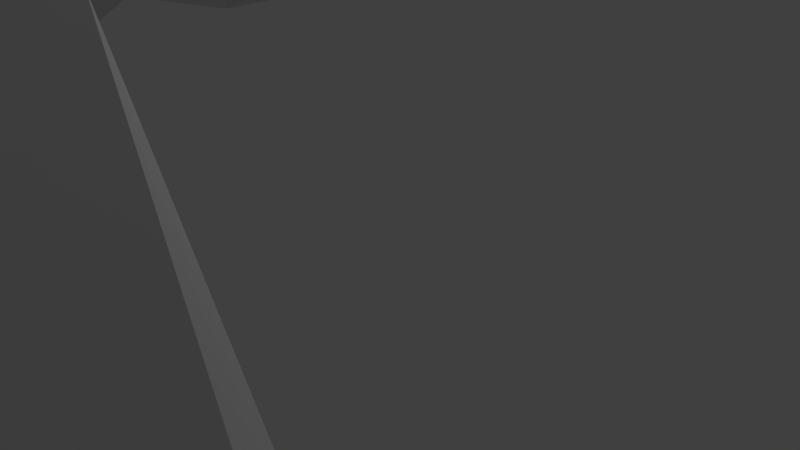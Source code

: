 # Source: level1.blend  (saved by Blender 2.72.0; exported with 4.5.12 LTS)
import bpy
from mathutils import Matrix  # noqa: F401  (used for matrix-valued properties, if any)

bpy.ops.wm.read_factory_settings(use_empty=True)
scene = bpy.context.scene
scene.name = 'Scene'

# ---- collections
col_collection_1 = bpy.data.collections.new('Collection 1'); scene.collection.children.link(col_collection_1)

# ---- world
world_world = bpy.data.worlds.new('World'); scene.world = world_world
world_world.color = (0.05088, 0.05088, 0.05088)
world_world.use_sun_shadow = False
world_world.sun_shadow_jitter_overblur = 0.0
world_world.cycles.sampling_method = 'MANUAL'
world_world.cycles.sample_map_resolution = 256

# ---- cameras
cam_camera = bpy.data.cameras.new('Camera')
cam_camera.clip_end = 100.0
cam_camera.lens = 35.0
cam_camera.sensor_width = 32.0
cam_camera.sensor_height = 18.0
cam_camera.ortho_scale = 7.314
cam_camera.dof.focus_distance = 0.0
cam_camera.dof.aperture_fstop = 128.0

# ---- lights
light_lamp = bpy.data.lights.new('Lamp', 'POINT')
light_lamp.transmission_factor = 0.0
light_lamp.cutoff_distance = 30.0
light_lamp.energy = 100.0
light_lamp.shadow_buffer_clip_start = 1.001
light_lamp.shadow_soft_size = 0.1
light_lamp.shadow_maximum_resolution = 0.006
light_lamp.use_absolute_resolution = True
light_lamp.cycles.use_multiple_importance_sampling = False

# ---- meshes
me_cube_002 = bpy.data.meshes.new('Cube.002')
me_cube_002.from_pydata([(58.61, -18.19, -1.014), (58.61, 18.19, -1.014), (95.53, 18.19, -1.014), (95.53, -18.19, -1.014), (71.98, -3.103, 49.37), (71.98, 6.921, 49.37), (82.16, 6.921, 49.37), (82.16, -3.103, 49.37), (77.07, 6.921, 49.37), (77.07, 18.19, -1.014), (77.07, -3.103, 49.37), (77.07, -18.19, -1.014), (67.88, 18.19, -1.014), (74.54, -3.103, 49.37), (74.54, 6.921, 49.37), (67.88, -18.19, -1.014), (61.08, -15.4, 8.307), (61.08, 16.11, 8.307), (93.06, 16.11, 8.307), (93.06, -15.4, 8.307), (77.07, 16.11, 8.307), (77.07, -15.4, 8.307), (69.11, -15.4, 8.307), (69.11, 16.11, 8.307), (79.61, 6.921, 49.37), (86.3, -18.19, -1.014), (86.3, 18.19, -1.014), (79.61, -3.103, 49.37), (85.06, 16.11, 8.307), (85.06, -15.4, 8.307), (64.69, -11.33, 21.89), (64.69, 13.07, 21.89), (89.45, 13.07, 21.89), (89.45, -11.33, 21.89), (77.07, 13.07, 21.89), (77.07, -11.33, 21.89), (70.91, -11.33, 21.89), (70.91, 13.07, 21.89), (83.26, 13.07, 21.89), (83.26, -11.33, 21.89), (67.04, -8.68, 30.74), (67.04, 11.09, 30.74), (87.1, 11.09, 30.74), (87.1, -8.68, 30.74), (77.07, 11.09, 30.74), (77.07, -8.68, 30.74), (72.08, -8.68, 30.74), (72.08, 11.09, 30.74), (82.08, 11.09, 30.74), (82.08, -8.68, 30.74), (71.98, 4.076, 49.37), (58.61, 7.866, -1.014), (82.16, 4.076, 49.37), (95.53, 7.866, -1.014), (77.07, 7.866, -1.014), (77.07, 4.076, 49.37), (74.54, 4.076, 49.37), (67.88, 7.866, -1.014), (61.08, 7.165, 8.307), (93.06, 7.165, 8.307), (86.3, 7.866, -1.014), (79.61, 4.076, 49.37), (64.69, 6.143, 21.89), (89.45, 6.143, 21.89), (67.04, 5.477, 30.74), (87.1, 5.477, 30.74), (71.98, 4.076, 49.37), (95.53, 7.866, -1.014), (93.06, 7.165, 8.307), (89.45, 6.143, 21.89), (87.1, 5.477, 30.74), (58.61, 7.866, -1.014), (82.16, 4.076, 49.37), (77.07, 7.866, -1.014), (77.07, 4.076, 49.37), (74.54, 4.076, 49.37), (67.88, 7.866, -1.014), (61.08, 7.165, 8.307), (86.3, 7.866, -1.014), (79.61, 4.076, 49.37), (64.69, 6.143, 21.89), (67.04, 5.477, 30.74), (69.35, -6.07, 39.46), (69.35, 9.138, 39.46), (84.79, 9.138, 39.46), (84.79, -6.07, 39.46), (77.07, 9.138, 39.46), (77.07, -6.07, 39.46), (73.23, -6.07, 39.46), (73.23, 9.138, 39.46), (80.93, 9.138, 39.46), (80.93, -6.07, 39.46), (69.35, 4.822, 39.46), (84.79, 4.822, 39.46), (69.35, 4.822, 39.46), (84.79, 4.822, 39.46), (67.21, -8.679, 10.81), (58.61, -7.994, -1.014), (82.16, -0.2935, 49.37), (77.07, -7.994, -1.014), (77.07, -0.2935, 49.37), (74.54, -0.2935, 49.37), (67.88, -7.994, -1.014), (61.08, -6.57, 8.307), (86.3, -7.994, -1.014), (79.61, -0.2935, 49.37), (64.69, -4.493, 21.89), (67.04, -3.14, 30.74), (71.98, -0.2935, 49.37), (95.53, -7.994, -1.014), (93.06, -6.57, 8.307), (89.45, -4.493, 21.89), (87.1, -3.14, 30.74), (84.79, -1.808, 39.46), (69.35, -1.808, 39.46), (73.59, 6.143, 21.89), (75.94, 5.477, 30.74), (73.59, -4.493, 21.89), (75.94, -3.14, 30.74), (63.05, 7.866, -1.014), (65.52, 7.165, 8.307), (63.05, -7.994, -1.014), (65.52, -6.57, 8.307), (74.42, 7.866, -1.014), (76.89, 7.165, 8.307), (74.42, -7.994, -1.014), (76.89, -6.57, 8.307)], [], [(77, 17, 1, 71), (28, 18, 2, 26), (110, 19, 3, 109), (22, 16, 0, 15), (78, 26, 2, 67), (75, 14, 5, 66), (23, 20, 9, 12), (29, 21, 11, 25), (76, 12, 9, 73), (79, 24, 8, 74), (21, 22, 15, 11), (74, 8, 14, 75), (17, 23, 12, 1), (71, 1, 12, 76), (80, 31, 17, 77), (38, 32, 18, 28), (111, 33, 19, 110), (36, 30, 16, 22), (37, 34, 20, 23), (39, 35, 21, 29), (35, 36, 22, 21), (31, 37, 23, 17), (20, 28, 26, 9), (73, 9, 26, 78), (19, 29, 25, 3), (72, 6, 24, 79), (34, 38, 28, 20), (33, 39, 29, 19), (81, 41, 31, 80), (48, 42, 32, 38), (112, 43, 33, 111), (46, 40, 30, 36), (47, 44, 34, 37), (49, 45, 35, 39), (45, 46, 36, 35), (41, 47, 37, 31), (44, 48, 38, 34), (43, 49, 39, 33), (94, 83, 41, 81), (90, 84, 42, 48), (113, 85, 43, 112), (88, 82, 40, 46), (89, 86, 44, 47), (91, 87, 45, 49), (87, 88, 46, 45), (83, 89, 47, 41), (86, 90, 48, 44), (85, 91, 49, 43), (68, 59, 53, 67), (104, 60, 53, 109), (101, 56, 50, 108), (102, 57, 54, 99), (105, 61, 55, 100), (100, 55, 56, 101), (97, 51, 57, 102), (106, 62, 58, 103), (69, 63, 59, 68), (99, 54, 60, 104), (98, 52, 61, 105), (70, 65, 63, 69), (114, 92, 64, 107), (95, 93, 65, 70), (58, 77, 71, 51), (60, 78, 67, 53), (56, 75, 66, 50), (57, 76, 73, 54), (61, 79, 74, 55), (55, 74, 75, 56), (51, 71, 76, 57), (62, 80, 77, 58), (54, 73, 78, 60), (52, 72, 79, 61), (64, 81, 80, 62), (92, 94, 81, 64), (18, 68, 67, 2), (32, 69, 68, 18), (42, 70, 69, 32), (84, 95, 70, 42), (66, 5, 83, 94), (24, 6, 84, 90), (98, 7, 85, 113), (13, 4, 82, 88), (14, 8, 86, 89), (27, 10, 87, 91), (10, 13, 88, 87), (5, 14, 89, 83), (8, 24, 90, 86), (7, 27, 91, 85), (108, 50, 92, 114), (72, 52, 93, 95), (50, 66, 94, 92), (6, 72, 95, 84), (59, 110, 109, 53), (63, 111, 110, 59), (65, 112, 111, 63), (93, 113, 112, 65), (16, 103, 97, 0), (25, 104, 109, 3), (13, 101, 108, 4), (15, 102, 99, 11), (27, 105, 100, 10), (10, 100, 101, 13), (0, 97, 102, 15), (30, 106, 103, 16), (11, 99, 104, 25), (7, 98, 105, 27), (40, 107, 106, 30), (82, 114, 107, 40), (52, 98, 113, 93), (4, 108, 114, 82), (106, 107, 118, 117), (107, 64, 116, 118), (62, 106, 117, 115), (64, 62, 115, 116), (115, 117, 118, 116), (97, 103, 122, 121), (103, 58, 120, 122), (58, 51, 119, 120), (121, 122, 126, 125), (122, 120, 124, 126), (120, 119, 123, 124), (123, 125, 126, 124)])
me_cube_002.polygons.foreach_set('use_smooth', [True] * 122)
_uv = me_cube_002.uv_layers.new(name='UVMap')
_uv.uv.foreach_set('vector', [0.8222, 0.4029, 0.9062, 0.421, 0.9062, 0.5151, 0.8092, 0.4943, 0.4015, 0.4566, 0.4015, 0.3797, 0.4926, 0.356, 0.4926, 0.4447, 0.09241, 0.8503, 0.09241, 0.9352, 0.0003555, 0.962, 0.0003554, 0.864, 0.409, 0.1013, 0.409, 0.02414, 0.5018, 0.0003554, 0.5018, 0.08947, 0.7668, 0.8885, 0.7668, 0.7893, 0.8549, 0.7893, 0.8549, 0.8885, 0.9343, 0.4602, 0.907, 0.4602, 0.907, 0.4358, 0.9343, 0.4358, 0.4015, 0.6099, 0.4015, 0.5334, 0.4926, 0.5334, 0.4926, 0.6217, 0.409, 0.2546, 0.409, 0.1778, 0.5018, 0.1778, 0.5018, 0.2665, 0.591, 0.8885, 0.591, 0.7893, 0.6787, 0.7893, 0.6787, 0.8885, 0.9343, 0.5087, 0.907, 0.5087, 0.907, 0.4844, 0.9343, 0.4844, 0.409, 0.1778, 0.409, 0.1013, 0.5018, 0.08947, 0.5018, 0.1778, 0.9343, 0.4844, 0.907, 0.4844, 0.907, 0.4602, 0.9343, 0.4602, 0.4015, 0.6871, 0.4015, 0.6099, 0.4926, 0.6217, 0.4926, 0.7109, 0.5025, 0.8885, 0.5025, 0.7893, 0.591, 0.7893, 0.591, 0.8885, 0.8412, 0.2697, 0.9062, 0.2837, 0.9062, 0.421, 0.8222, 0.4029, 0.2688, 0.4739, 0.2688, 0.4144, 0.4015, 0.3797, 0.4015, 0.4566, 0.2266, 0.8304, 0.2266, 0.8961, 0.09241, 0.9352, 0.09241, 0.8503, 0.2738, 0.1186, 0.2738, 0.05881, 0.409, 0.02414, 0.409, 0.1013, 0.2688, 0.5926, 0.2688, 0.5334, 0.4015, 0.5334, 0.4015, 0.6099, 0.2738, 0.2373, 0.2738, 0.1778, 0.409, 0.1778, 0.409, 0.2546, 0.2738, 0.1778, 0.2738, 0.1186, 0.409, 0.1013, 0.409, 0.1778, 0.2688, 0.6524, 0.2688, 0.5926, 0.4015, 0.6099, 0.4015, 0.6871, 0.4015, 0.5334, 0.4015, 0.4566, 0.4926, 0.4447, 0.4926, 0.5334, 0.6787, 0.8885, 0.6787, 0.7893, 0.7668, 0.7893, 0.7668, 0.8885, 0.409, 0.3315, 0.409, 0.2546, 0.5018, 0.2665, 0.5018, 0.3553, 0.9343, 0.5329, 0.907, 0.5329, 0.907, 0.5087, 0.9343, 0.5087, 0.2688, 0.5334, 0.2688, 0.4739, 0.4015, 0.4566, 0.4015, 0.5334, 0.2738, 0.2968, 0.2738, 0.2373, 0.409, 0.2546, 0.409, 0.3315, 0.8535, 0.183, 0.9062, 0.1943, 0.9062, 0.2837, 0.8412, 0.2697, 0.1823, 0.4852, 0.1823, 0.437, 0.2688, 0.4144, 0.2688, 0.4739, 0.314, 0.8174, 0.314, 0.8706, 0.2266, 0.8961, 0.2266, 0.8304, 0.1857, 0.1298, 0.1857, 0.08139, 0.2738, 0.05881, 0.2738, 0.1186, 0.1823, 0.5814, 0.1823, 0.5334, 0.2688, 0.5334, 0.2688, 0.5926, 0.1857, 0.226, 0.1857, 0.1778, 0.2738, 0.1778, 0.2738, 0.2373, 0.1857, 0.1778, 0.1857, 0.1298, 0.2738, 0.1186, 0.2738, 0.1778, 0.1823, 0.6298, 0.1823, 0.5814, 0.2688, 0.5926, 0.2688, 0.6524, 0.1823, 0.5334, 0.1823, 0.4852, 0.2688, 0.4739, 0.2688, 0.5334, 0.1857, 0.2742, 0.1857, 0.226, 0.2738, 0.2373, 0.2738, 0.2968, 0.8657, 0.09752, 0.9062, 0.1062, 0.9062, 0.1943, 0.8535, 0.183, 0.09717, 0.4963, 0.09717, 0.4592, 0.1823, 0.437, 0.1823, 0.4852, 0.4, 0.8046, 0.4, 0.8455, 0.314, 0.8706, 0.314, 0.8174, 0.09899, 0.1409, 0.09899, 0.1036, 0.1857, 0.08139, 0.1857, 0.1298, 0.09717, 0.5703, 0.09717, 0.5334, 0.1823, 0.5334, 0.1823, 0.5814, 0.09899, 0.2149, 0.09899, 0.1778, 0.1857, 0.1778, 0.1857, 0.226, 0.09899, 0.1778, 0.09899, 0.1409, 0.1857, 0.1298, 0.1857, 0.1778, 0.09717, 0.6076, 0.09717, 0.5703, 0.1823, 0.5814, 0.1823, 0.6298, 0.09717, 0.5334, 0.09717, 0.4963, 0.1823, 0.4852, 0.1823, 0.5334, 0.09899, 0.252, 0.09899, 0.2149, 0.1857, 0.226, 0.1857, 0.2742, 0.4933, 0.356, 0.4933, 0.356, 0.4933, 0.356, 0.4933, 0.356, 0.7668, 0.6905, 0.7668, 0.5381, 0.8549, 0.5381, 0.8549, 0.6905, 0.7784, 0.9162, 0.7784, 0.9582, 0.754, 0.9582, 0.754, 0.9162, 0.591, 0.6905, 0.591, 0.5381, 0.6787, 0.5381, 0.6787, 0.6905, 0.8268, 0.9162, 0.8268, 0.9582, 0.8026, 0.9582, 0.8026, 0.9162, 0.8026, 0.9162, 0.8026, 0.9582, 0.7784, 0.9582, 0.7784, 0.9162, 0.5025, 0.6905, 0.5025, 0.5381, 0.591, 0.5381, 0.591, 0.6905, 0.6477, 0.254, 0.5495, 0.2823, 0.5025, 0.1561, 0.6293, 0.1196, 0.4933, 0.356, 0.4933, 0.356, 0.4933, 0.356, 0.4933, 0.356, 0.6787, 0.6905, 0.6787, 0.5381, 0.7668, 0.5381, 0.7668, 0.6905, 0.8511, 0.9162, 0.8511, 0.9582, 0.8268, 0.9582, 0.8268, 0.9162, 0.4933, 0.356, 0.4933, 0.356, 0.4933, 0.356, 0.4933, 0.356, 0.6715, 0.4278, 0.6103, 0.4454, 0.5801, 0.3644, 0.6597, 0.3416, 0.4933, 0.356, 0.4933, 0.356, 0.4933, 0.356, 0.4933, 0.356, 0.4933, 0.356, 0.4933, 0.356, 0.4933, 0.356, 0.4933, 0.356, 0.4933, 0.356, 0.4933, 0.356, 0.4933, 0.356, 0.4933, 0.356, 0.4933, 0.356, 0.4933, 0.356, 0.4933, 0.356, 0.4933, 0.356, 0.4933, 0.356, 0.4933, 0.356, 0.4933, 0.356, 0.4933, 0.356, 0.4933, 0.356, 0.4933, 0.356, 0.4933, 0.356, 0.4933, 0.356, 0.4933, 0.356, 0.4933, 0.356, 0.4933, 0.356, 0.4933, 0.356, 0.4933, 0.356, 0.4933, 0.356, 0.4933, 0.356, 0.4933, 0.356, 0.4933, 0.356, 0.4933, 0.356, 0.4933, 0.356, 0.4933, 0.356, 0.4933, 0.356, 0.4933, 0.356, 0.4933, 0.356, 0.4933, 0.356, 0.4933, 0.356, 0.4933, 0.356, 0.4933, 0.356, 0.4933, 0.356, 0.4933, 0.356, 0.4933, 0.356, 0.4933, 0.356, 0.4933, 0.356, 0.4933, 0.356, 0.4933, 0.356, 0.4933, 0.356, 0.4933, 0.356, 0.8085, 0.09453, 0.7245, 0.1126, 0.7115, 0.02118, 0.8085, 0.0003554, 0.8085, 0.2318, 0.7435, 0.2458, 0.7245, 0.1126, 0.8085, 0.09453, 0.8085, 0.3212, 0.7558, 0.3325, 0.7435, 0.2458, 0.8085, 0.2318, 0.8085, 0.4093, 0.768, 0.418, 0.7558, 0.3325, 0.8085, 0.3212, 0.8795, 0.0003554, 0.9062, 0.006093, 0.9062, 0.1062, 0.8657, 0.09752, 0.0003554, 0.509, 0.0003554, 0.4845, 0.09717, 0.4592, 0.09717, 0.4963, 0.4979, 0.79, 0.4979, 0.817, 0.4, 0.8455, 0.4, 0.8046, 0.0003554, 0.1535, 0.0003554, 0.1289, 0.09899, 0.1036, 0.09899, 0.1409, 0.0003555, 0.5577, 0.0003554, 0.5334, 0.09717, 0.5334, 0.09717, 0.5703, 0.0003555, 0.2022, 0.0003555, 0.1778, 0.09899, 0.1778, 0.09899, 0.2149, 0.0003555, 0.1778, 0.0003554, 0.1535, 0.09899, 0.1409, 0.09899, 0.1778, 0.0003555, 0.5823, 0.0003555, 0.5577, 0.09717, 0.5703, 0.09717, 0.6076, 0.0003554, 0.5334, 0.0003554, 0.509, 0.09717, 0.4963, 0.09717, 0.5334, 0.0003555, 0.2267, 0.0003555, 0.2022, 0.09899, 0.2149, 0.09899, 0.252, 0.6849, 0.5258, 0.6446, 0.5374, 0.6103, 0.4454, 0.6715, 0.4278, 0.4933, 0.356, 0.4933, 0.356, 0.4933, 0.356, 0.4933, 0.356, 0.4933, 0.356, 0.4933, 0.356, 0.4933, 0.356, 0.4933, 0.356, 0.8085, 0.5094, 0.7818, 0.5151, 0.768, 0.418, 0.8085, 0.4093, 0.09241, 0.7183, 0.09241, 0.8503, 0.0003554, 0.864, 0.0003554, 0.7116, 0.2266, 0.7281, 0.2266, 0.8304, 0.09241, 0.8503, 0.09241, 0.7183, 0.314, 0.7345, 0.314, 0.8174, 0.2266, 0.8304, 0.2266, 0.7281, 0.4, 0.7408, 0.4, 0.8046, 0.314, 0.8174, 0.314, 0.7345, 0.7108, 0.09619, 0.6293, 0.1196, 0.6167, 0.02741, 0.7108, 0.0003554, 0.7668, 0.7885, 0.7668, 0.6905, 0.8549, 0.6905, 0.8549, 0.7885, 0.7784, 0.8892, 0.7784, 0.9162, 0.754, 0.9162, 0.754, 0.8892, 0.591, 0.7885, 0.591, 0.6905, 0.6787, 0.6905, 0.6787, 0.7885, 0.8268, 0.8892, 0.8268, 0.9162, 0.8026, 0.9162, 0.8026, 0.8892, 0.8026, 0.8892, 0.8026, 0.9162, 0.7784, 0.9162, 0.7784, 0.8892, 0.5025, 0.7885, 0.5025, 0.6905, 0.591, 0.6905, 0.591, 0.7885, 0.7108, 0.2359, 0.6477, 0.254, 0.6293, 0.1196, 0.7108, 0.09619, 0.6787, 0.7885, 0.6787, 0.6905, 0.7668, 0.6905, 0.7668, 0.7885, 0.8511, 0.8892, 0.8511, 0.9162, 0.8268, 0.9162, 0.8268, 0.8892, 0.7108, 0.3268, 0.6597, 0.3416, 0.6477, 0.254, 0.7108, 0.2359, 0.7108, 0.4164, 0.6715, 0.4278, 0.6597, 0.3416, 0.7108, 0.3268, 0.4979, 0.748, 0.4979, 0.79, 0.4, 0.8046, 0.4, 0.7408, 0.7108, 0.5183, 0.6849, 0.5258, 0.6715, 0.4278, 0.7108, 0.4164, 0.907, 0.3277, 0.9885, 0.3501, 0.9885, 0.4351, 0.907, 0.4127, 0.6705, 0.8892, 0.7533, 0.8892, 0.7533, 0.9742, 0.6705, 0.9742, 0.5842, 0.9907, 0.5842, 0.8892, 0.6698, 0.8892, 0.6698, 0.9907, 0.5835, 0.9742, 0.5025, 0.9966, 0.5025, 0.9116, 0.5835, 0.8892, 0.9436, 0.865, 0.9436, 0.9665, 0.8557, 0.9536, 0.8557, 0.8714, 0.8557, 0.6897, 0.9416, 0.7134, 0.9416, 0.7557, 0.8557, 0.7321, 0.9877, 0.689, 0.8557, 0.689, 0.8557, 0.6467, 0.9877, 0.6467, 0.907, 0.02398, 0.9923, 0.0003554, 0.9923, 0.04272, 0.907, 0.06634, 0.8557, 0.7321, 0.9416, 0.7557, 0.9416, 0.8643, 0.8557, 0.8407, 0.9877, 0.6467, 0.8557, 0.6467, 0.8557, 0.5381, 0.9877, 0.5381, 0.907, 0.06634, 0.9923, 0.04272, 0.9923, 0.1513, 0.907, 0.1749, 0.9996, 0.1756, 0.9996, 0.327, 0.907, 0.3134, 0.907, 0.1823])
me_cube_002.use_remesh_preserve_volume = False
me_cube_002.use_remesh_preserve_attributes = False
me_cube_002.use_mirror_vertex_groups = False
me_cube_002.update()
me_cube_001 = bpy.data.meshes.new('Cube.001')
me_cube_001.from_pydata([(100.0, 24.42, -3.0), (100.0, -24.42, -3.0), (100.0, 24.42, -1.0), (100.0, -24.42, -1.0), (100.0, 9.961, -1.0), (100.0, 9.961, -3.0), (100.0, -10.15, -1.0), (100.0, -10.15, -3.0), (40.07, 24.42, -1.0), (42.37, -24.01, -4.522), (46.02, 5.124, -2.52), (46.02, -5.34, -2.52), (42.37, 24.83, -4.522), (40.07, -24.42, -1.0), (46.02, 5.124, -1.48), (46.02, -5.34, -1.48), (0.02024, 8.402, 5.091), (0.02024, -8.463, 5.782), (0.02024, 3.409, 5.782), (0.02024, -3.535, 5.782), (0.02024, 8.402, 5.782), (0.02024, -8.463, 5.091), (0.02024, 3.409, 5.091), (0.02024, -3.535, 5.091), (16.96, 23.95, 2.005), (19.25, 10.19, -1.479), (19.25, 24.37, -1.479), (16.96, 9.774, 2.005), (19.48, -23.53, -1.479), (19.48, -9.533, -1.479), (17.18, -23.94, 2.005), (17.18, -9.946, 2.005), (58.03, 35.29, -0.5559), (58.03, -35.24, -3.444), (87.12, 8.678, -33.15), (87.12, 3.576, -33.15), (58.03, 35.29, -3.444), (58.03, -35.24, -0.5559), (63.92, 9.622, -1.031), (63.92, -9.875, -1.031), (100.0, -10.15, -1.0), (100.0, -10.15, -3.0), (46.02, -5.34, -2.52), (46.02, -5.34, -1.48), (0.02024, -3.535, 5.782), (0.02024, -3.535, 5.091), (17.18, -9.946, 0.04352), (17.18, -9.946, 2.005), (87.12, 3.576, -33.15), (63.92, -9.875, -1.031), (80.56, 29.46, -0.7942), (80.56, -29.44, -3.206), (90.89, 8.046, -28.91), (90.89, 2.858, -28.91), (80.56, 29.46, -3.206), (80.56, -29.44, -0.7942), (83.28, 9.804, -1.014), (83.28, -10.02, -1.014), (89.59, 2.139, -28.01), (83.28, -10.02, -1.014)], [], [(50, 2, 0, 54), (40, 3, 1, 41), (52, 54, 0, 5), (2, 4, 5, 0), (53, 52, 5, 7), (4, 6, 7, 5), (58, 53, 7, 41), (24, 8, 12, 26), (25, 26, 12, 10), (29, 31, 15, 11), (46, 29, 11, 42), (37, 13, 9, 33), (38, 32, 8, 14), (39, 38, 14, 15), (49, 39, 15, 43), (30, 17, 21, 28), (27, 24, 20, 18), (25, 10, 14, 27), (47, 31, 19, 44), (11, 15, 14, 10), (20, 24, 26, 16), (22, 16, 26, 25), (14, 8, 24, 27), (22, 25, 27, 18), (23, 19, 31, 29), (45, 23, 29, 46), (13, 30, 28, 9), (43, 15, 31, 47), (8, 32, 36, 12), (10, 12, 36, 34), (11, 10, 34, 35), (42, 11, 35, 48), (55, 37, 33, 51), (56, 50, 32, 38), (57, 56, 38, 39), (59, 57, 39, 49), (6, 40, 41, 7), (51, 58, 41, 1), (28, 46, 42, 9), (37, 49, 43, 13), (30, 47, 44, 17), (21, 45, 46, 28), (13, 43, 47, 30), (9, 42, 48, 33), (55, 59, 49, 37), (32, 50, 54, 36), (34, 36, 54, 52), (35, 34, 52, 53), (48, 35, 53, 58), (3, 55, 51, 1), (4, 2, 50, 56), (6, 4, 56, 57), (40, 6, 57, 59), (33, 48, 58, 51), (3, 40, 59, 55)])
me_cube_001.polygons.foreach_set('use_smooth', [True] * 55)
_uv = me_cube_001.uv_layers.new(name='UVMap')
_uv.uv.foreach_set('vector', [0.833, 0.4587, 0.8389, 0.5667, 0.8278, 0.5675, 0.8195, 0.4597, 0.01917, 0.5733, 0.01917, 0.6536, 0.008048, 0.6536, 0.008048, 0.5733, 0.4755, 0.6566, 0.6136, 0.5362, 0.6238, 0.5645, 0.6238, 0.6458, 0.6349, 0.5645, 0.6349, 0.6458, 0.6238, 0.6458, 0.6238, 0.5645, 0.4755, 0.6857, 0.4755, 0.6566, 0.6238, 0.6458, 0.6238, 0.7589, 0.6349, 0.6458, 0.6349, 0.7589, 0.6238, 0.7589, 0.6238, 0.6458, 0.4104, 0.9888, 0.4119, 0.9982, 0.2557, 0.9671, 0.2557, 0.9671, 0.8246, 0.1, 0.8166, 0.2308, 0.7978, 0.2451, 0.8061, 0.1143, 0.335, 0.4084, 0.2574, 0.3928, 0.2808, 0.2658, 0.3924, 0.2717, 0.7087, 0.681, 0.7259, 0.6651, 0.732, 0.8292, 0.7263, 0.8301, 0.007541, 0.7382, 0.0002538, 0.7244, 0.007541, 0.5733, 0.007541, 0.5733, 0.3388, 0.7246, 0.389, 0.6486, 0.4011, 0.6689, 0.3532, 0.7315, 0.1338, 0.3527, 0.0002538, 0.2909, 0.07979, 0.2051, 0.1785, 0.26, 0.2404, 0.3748, 0.1338, 0.3527, 0.1785, 0.26, 0.2357, 0.2719, 0.7082, 0.568, 0.7082, 0.568, 0.6823, 0.6635, 0.6823, 0.6635, 0.6354, 0.6244, 0.6506, 0.5362, 0.6542, 0.5378, 0.6542, 0.6301, 0.1861, 0.09352, 0.1087, 0.07739, 0.2131, 0.0002538, 0.2404, 0.005937, 0.6548, 0.7107, 0.6761, 0.568, 0.6818, 0.5688, 0.672, 0.7264, 0.01968, 0.5733, 0.01968, 0.5733, 0.01968, 0.5733, 0.01968, 0.5733, 0.4438, 0.5283, 0.4496, 0.5283, 0.4496, 0.5872, 0.4438, 0.5872, 0.8389, 0.0002538, 0.8246, 0.1, 0.8061, 0.1143, 0.8351, 0.0005142, 0.35, 0.5278, 0.3227, 0.5224, 0.2574, 0.3928, 0.335, 0.4084, 0.1785, 0.26, 0.07979, 0.2051, 0.1087, 0.07739, 0.1861, 0.09352, 0.6781, 0.8278, 0.6548, 0.7107, 0.672, 0.7264, 0.6818, 0.8283, 0.7282, 0.5686, 0.732, 0.568, 0.7259, 0.6651, 0.7087, 0.681, 0.6542, 0.002457, 0.6542, 0.002457, 0.6119, 0.1149, 0.6106, 0.09982, 0.389, 0.6486, 0.4308, 0.5283, 0.4426, 0.5485, 0.4011, 0.6689, 0.6823, 0.6635, 0.6823, 0.6635, 0.7082, 0.8238, 0.7082, 0.8238, 0.8166, 0.2308, 0.826, 0.3337, 0.8099, 0.3348, 0.7978, 0.2451, 0.3924, 0.2717, 0.2808, 0.2658, 0.2409, 0.174, 0.4218, 0.0002538, 0.4496, 0.2831, 0.3924, 0.2717, 0.4218, 0.0002538, 0.4496, 0.005846, 0.4433, 0.5283, 0.4433, 0.5283, 0.4433, 0.7803, 0.4433, 0.7803, 0.2862, 0.8436, 0.3388, 0.7246, 0.3532, 0.7315, 0.2983, 0.8493, 0.1111, 0.4585, 0.006784, 0.4211, 0.0002538, 0.2909, 0.1338, 0.3527, 0.2194, 0.4811, 0.1111, 0.4585, 0.1338, 0.3527, 0.2404, 0.3748, 0.02018, 0.5733, 0.02018, 0.5733, 0.02018, 0.5733, 0.02018, 0.5733, 0.02018, 0.5733, 0.02018, 0.5733, 0.02018, 0.5733, 0.02018, 0.5733, 0.2983, 0.8493, 0.4104, 0.9888, 0.2557, 0.9671, 0.2509, 0.951, 0.5341, 0.1086, 0.6106, 0.09982, 0.6222, 0.2603, 0.5204, 0.2358, 0.8395, 0.2289, 0.9834, 0.2086, 0.9997, 0.3103, 0.8907, 0.3342, 0.8819, 0.4636, 0.9597, 0.4707, 0.9866, 0.5716, 0.9592, 0.5691, 0.6269, 0.0002538, 0.6542, 0.002457, 0.6106, 0.09982, 0.5341, 0.1086, 0.8907, 0.3342, 0.9997, 0.3103, 0.9597, 0.4707, 0.8819, 0.4636, 0.5204, 0.2358, 0.6222, 0.2603, 0.6542, 0.5357, 0.4502, 0.3127, 0.8829, 0.1062, 0.9922, 0.1006, 0.9834, 0.2086, 0.8395, 0.2289, 0.826, 0.3337, 0.833, 0.4587, 0.8195, 0.4597, 0.8099, 0.3348, 0.6548, 0.5032, 0.8099, 0.3348, 0.8195, 0.4597, 0.6797, 0.5226, 0.4502, 0.6817, 0.4502, 0.653, 0.4755, 0.6566, 0.4755, 0.6857, 0.4426, 0.9904, 0.4426, 0.9904, 0.4119, 0.9982, 0.4104, 0.9888, 0.2409, 0.9463, 0.2862, 0.8436, 0.2983, 0.8493, 0.2509, 0.951, 0.09144, 0.5499, 0.01242, 0.5335, 0.006784, 0.4211, 0.1111, 0.4585, 0.2013, 0.5728, 0.09144, 0.5499, 0.1111, 0.4585, 0.2194, 0.4811, 0.02018, 0.5733, 0.02018, 0.5733, 0.02018, 0.5733, 0.02018, 0.5733, 0.3532, 0.7315, 0.4426, 0.9904, 0.4104, 0.9888, 0.2983, 0.8493, 0.9204, 0.0002538, 0.9997, 0.007415, 0.9922, 0.1006, 0.8829, 0.1062])
me_cube_001.use_remesh_preserve_volume = False
me_cube_001.use_remesh_preserve_attributes = False
me_cube_001.use_mirror_vertex_groups = False
me_cube_001.update()

# ---- objects
ob_cube_001 = bpy.data.objects.new('Cube.001', me_cube_002)
ob_cube = bpy.data.objects.new('Cube', me_cube_001)
ob_lamp = bpy.data.objects.new('Lamp', light_lamp)
ob_camera = bpy.data.objects.new('Camera', cam_camera)

# ---- transforms, parenting, visibility, modifiers, constraints
ob_cube_001.location = (0.0, 0.0, 0.0)
ob_cube_001.lineart.crease_threshold = 0.0
_m = ob_cube_001.modifiers.new('Mirror', 'MIRROR')
_m = ob_cube_001.modifiers.new('EdgeSplit', 'EDGE_SPLIT')
ob_cube.location = (0.0, 0.0, 0.0)
ob_cube.lineart.crease_threshold = 0.0
_m = ob_cube.modifiers.new('Mirror', 'MIRROR')
_m = ob_cube.modifiers.new('EdgeSplit', 'EDGE_SPLIT')
ob_lamp.location = (4.076, 1.005, 5.904)
ob_lamp.rotation_euler = (0.6503, 0.05522, 1.866)
ob_lamp.lock_rotations_4d = False
ob_lamp.empty_display_type = 'ARROWS'
ob_lamp.color = (0.0, 0.0, 0.0, 0.0)
ob_lamp.lineart.crease_threshold = 0.0
ob_camera.location = (7.481, -6.508, 5.344)
ob_camera.rotation_euler = (1.109, 0.01082, 0.8149)
ob_camera.lock_rotations_4d = False
ob_camera.empty_display_type = 'ARROWS'
ob_camera.color = (0.0, 0.0, 0.0, 0.0)
ob_camera.display_type = 'WIRE'
ob_camera.lineart.crease_threshold = 0.0

# ---- collection membership
col_collection_1.objects.link(ob_cube_001)
col_collection_1.objects.link(ob_cube)
col_collection_1.objects.link(ob_lamp)
col_collection_1.objects.link(ob_camera)

# ---- scene / render settings (as saved in the file)
scene.camera = ob_camera
scene.frame_start = 1; scene.frame_end = 250; scene.frame_set(1)
scene.render.engine = 'BLENDER_EEVEE_NEXT'
scene.render.resolution_percentage = 50
scene.render.dither_intensity = 0.0
scene.cycles.use_denoising = False
scene.cycles.samples = 10
scene.cycles.sampling_pattern = 'TABULATED_SOBOL'
scene.cycles.light_sampling_threshold = 0.0
scene.cycles.use_adaptive_sampling = False
scene.cycles.use_light_tree = False
scene.cycles.blur_glossy = 0.0
scene.cycles.pixel_filter_type = 'GAUSSIAN'
scene.cycles.sample_clamp_indirect = 0.0
scene.view_settings.view_transform = 'Standard'
bpy.context.view_layer.update()
